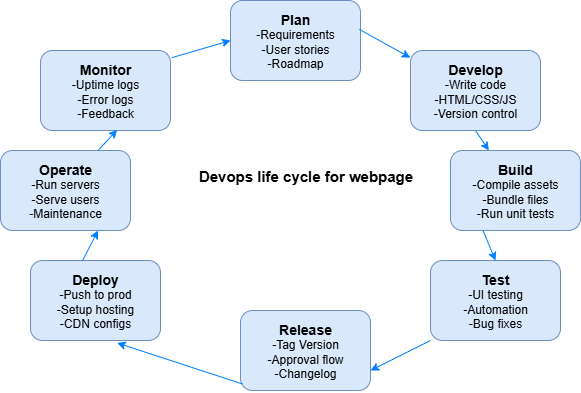

The diagram above was exported from draw.io. Its source (the exported page's mxGraphModel, read from the mxfile embedded in the PNG):
<mxGraphModel dx="866" dy="468" grid="1" gridSize="10" guides="1" tooltips="1" connect="1" arrows="1" fold="1" page="1" pageScale="1" pageWidth="850" pageHeight="1100" math="0" shadow="0">
  <root>
    <mxCell id="0" />
    <mxCell id="1" parent="0" />
    <mxCell id="Bl7phJBsd-NyYcGphBo6-1" value="&lt;b&gt;&lt;font style=&quot;font-size: 14px;&quot;&gt;Plan&lt;/font&gt;&lt;/b&gt;&lt;div&gt;&lt;div&gt;-Requirements&lt;/div&gt;&lt;div&gt;-User stories&lt;/div&gt;&lt;div&gt;-Roadmap&lt;/div&gt;&lt;/div&gt;" style="rounded=1;whiteSpace=wrap;html=1;fillColor=#dae8fc;strokeColor=#6c8ebf;" vertex="1" parent="1">
      <mxGeometry x="320" y="20" width="130" height="80" as="geometry" />
    </mxCell>
    <mxCell id="Bl7phJBsd-NyYcGphBo6-2" value="&lt;b&gt;&lt;font style=&quot;font-size: 14px;&quot;&gt;Develop&lt;/font&gt;&lt;/b&gt;&lt;div&gt;-Write code&lt;/div&gt;&lt;div&gt;-HTML/CSS/JS&lt;/div&gt;&lt;div&gt;-Version control&lt;/div&gt;" style="rounded=1;whiteSpace=wrap;html=1;fillColor=#dae8fc;strokeColor=#6c8ebf;" vertex="1" parent="1">
      <mxGeometry x="500" y="70" width="130" height="80" as="geometry" />
    </mxCell>
    <mxCell id="Bl7phJBsd-NyYcGphBo6-3" value="&lt;b&gt;&lt;font style=&quot;font-size: 14px;&quot;&gt;Build&lt;/font&gt;&lt;/b&gt;&lt;div&gt;-Compile assets&lt;/div&gt;&lt;div&gt;-Bundle files&lt;/div&gt;&lt;div&gt;-Run unit tests&lt;/div&gt;" style="rounded=1;whiteSpace=wrap;html=1;fillColor=#dae8fc;strokeColor=#6c8ebf;" vertex="1" parent="1">
      <mxGeometry x="540" y="170" width="130" height="80" as="geometry" />
    </mxCell>
    <mxCell id="Bl7phJBsd-NyYcGphBo6-4" value="&lt;b&gt;&lt;font style=&quot;font-size: 14px;&quot;&gt;Test&lt;/font&gt;&lt;/b&gt;&lt;div&gt;-UI testing&lt;/div&gt;&lt;div&gt;-Automation&lt;/div&gt;&lt;div&gt;-Bug fixes&lt;/div&gt;" style="rounded=1;whiteSpace=wrap;html=1;fillColor=#dae8fc;strokeColor=#6c8ebf;" vertex="1" parent="1">
      <mxGeometry x="520" y="280" width="130" height="80" as="geometry" />
    </mxCell>
    <mxCell id="Bl7phJBsd-NyYcGphBo6-5" value="&lt;b&gt;&lt;font style=&quot;font-size: 14px;&quot;&gt;Release&lt;/font&gt;&lt;/b&gt;&lt;div&gt;-Tag Version&lt;/div&gt;&lt;div&gt;-Approval flow&lt;/div&gt;&lt;div&gt;-Changelog&lt;/div&gt;" style="rounded=1;whiteSpace=wrap;html=1;fillColor=#dae8fc;strokeColor=#6c8ebf;" vertex="1" parent="1">
      <mxGeometry x="330" y="330" width="130" height="80" as="geometry" />
    </mxCell>
    <mxCell id="Bl7phJBsd-NyYcGphBo6-6" value="&lt;b&gt;&lt;font style=&quot;font-size: 14px;&quot;&gt;Deploy&lt;/font&gt;&lt;/b&gt;&lt;div&gt;-Push to prod&lt;/div&gt;&lt;div&gt;-Setup hosting&lt;/div&gt;&lt;div&gt;-CDN configs&lt;/div&gt;" style="rounded=1;whiteSpace=wrap;html=1;fillColor=#dae8fc;strokeColor=#6c8ebf;" vertex="1" parent="1">
      <mxGeometry x="120" y="280" width="130" height="80" as="geometry" />
    </mxCell>
    <mxCell id="Bl7phJBsd-NyYcGphBo6-7" value="&lt;b&gt;&lt;font style=&quot;font-size: 14px;&quot;&gt;Operate&lt;/font&gt;&lt;/b&gt;&lt;div&gt;-Run servers&lt;/div&gt;&lt;div&gt;-Serve users&lt;/div&gt;&lt;div&gt;-Maintenance&lt;/div&gt;" style="rounded=1;whiteSpace=wrap;html=1;fillColor=#dae8fc;strokeColor=#6c8ebf;" vertex="1" parent="1">
      <mxGeometry x="90" y="170" width="130" height="80" as="geometry" />
    </mxCell>
    <mxCell id="Bl7phJBsd-NyYcGphBo6-8" value="&lt;b&gt;&lt;font style=&quot;font-size: 14px;&quot;&gt;Monitor&lt;/font&gt;&lt;/b&gt;&lt;div&gt;-Uptime logs&lt;/div&gt;&lt;div&gt;-Error logs&lt;/div&gt;&lt;div&gt;-Feedback&lt;/div&gt;" style="rounded=1;whiteSpace=wrap;html=1;fillColor=#dae8fc;strokeColor=#6c8ebf;" vertex="1" parent="1">
      <mxGeometry x="130" y="70" width="130" height="80" as="geometry" />
    </mxCell>
    <mxCell id="Bl7phJBsd-NyYcGphBo6-11" value="" style="endArrow=classic;html=1;rounded=0;exitX=0.991;exitY=0.361;exitDx=0;exitDy=0;exitPerimeter=0;entryX=-0.001;entryY=0.09;entryDx=0;entryDy=0;entryPerimeter=0;strokeColor=#007FFF;" edge="1" parent="1" source="Bl7phJBsd-NyYcGphBo6-1" target="Bl7phJBsd-NyYcGphBo6-2">
      <mxGeometry width="50" height="50" relative="1" as="geometry">
        <mxPoint x="400" y="260" as="sourcePoint" />
        <mxPoint x="500" y="120" as="targetPoint" />
      </mxGeometry>
    </mxCell>
    <mxCell id="Bl7phJBsd-NyYcGphBo6-12" value="" style="endArrow=classic;html=1;rounded=0;exitX=0.5;exitY=1;exitDx=0;exitDy=0;strokeColor=#007FFF;" edge="1" parent="1" source="Bl7phJBsd-NyYcGphBo6-2" target="Bl7phJBsd-NyYcGphBo6-3">
      <mxGeometry width="50" height="50" relative="1" as="geometry">
        <mxPoint x="400" y="260" as="sourcePoint" />
        <mxPoint x="450" y="210" as="targetPoint" />
      </mxGeometry>
    </mxCell>
    <mxCell id="Bl7phJBsd-NyYcGphBo6-13" value="" style="endArrow=classic;html=1;rounded=0;entryX=0.5;entryY=0;entryDx=0;entryDy=0;exitX=0.25;exitY=1;exitDx=0;exitDy=0;strokeColor=#007FFF;" edge="1" parent="1" source="Bl7phJBsd-NyYcGphBo6-3" target="Bl7phJBsd-NyYcGphBo6-4">
      <mxGeometry width="50" height="50" relative="1" as="geometry">
        <mxPoint x="410" y="290" as="sourcePoint" />
        <mxPoint x="460" y="240" as="targetPoint" />
      </mxGeometry>
    </mxCell>
    <mxCell id="Bl7phJBsd-NyYcGphBo6-14" value="" style="endArrow=classic;html=1;rounded=0;exitX=0;exitY=1;exitDx=0;exitDy=0;entryX=1;entryY=0.75;entryDx=0;entryDy=0;strokeColor=#007FFF;" edge="1" parent="1" source="Bl7phJBsd-NyYcGphBo6-4" target="Bl7phJBsd-NyYcGphBo6-5">
      <mxGeometry width="50" height="50" relative="1" as="geometry">
        <mxPoint x="350" y="290" as="sourcePoint" />
        <mxPoint x="460" y="381" as="targetPoint" />
      </mxGeometry>
    </mxCell>
    <mxCell id="Bl7phJBsd-NyYcGphBo6-15" value="" style="endArrow=classic;html=1;rounded=0;exitX=0.016;exitY=0.919;exitDx=0;exitDy=0;entryX=0.667;entryY=1.031;entryDx=0;entryDy=0;entryPerimeter=0;strokeColor=#007FFF;exitPerimeter=0;" edge="1" parent="1" source="Bl7phJBsd-NyYcGphBo6-5" target="Bl7phJBsd-NyYcGphBo6-6">
      <mxGeometry width="50" height="50" relative="1" as="geometry">
        <mxPoint x="400" y="260" as="sourcePoint" />
        <mxPoint x="200" y="370" as="targetPoint" />
      </mxGeometry>
    </mxCell>
    <mxCell id="Bl7phJBsd-NyYcGphBo6-17" value="" style="endArrow=classic;html=1;rounded=0;entryX=0.75;entryY=1;entryDx=0;entryDy=0;exitX=0.4;exitY=0.004;exitDx=0;exitDy=0;exitPerimeter=0;strokeColor=#007FFF;" edge="1" parent="1" source="Bl7phJBsd-NyYcGphBo6-6" target="Bl7phJBsd-NyYcGphBo6-7">
      <mxGeometry width="50" height="50" relative="1" as="geometry">
        <mxPoint x="180" y="270" as="sourcePoint" />
        <mxPoint x="450" y="210" as="targetPoint" />
      </mxGeometry>
    </mxCell>
    <mxCell id="Bl7phJBsd-NyYcGphBo6-18" value="" style="endArrow=classic;html=1;rounded=0;entryX=0.59;entryY=0.992;entryDx=0;entryDy=0;entryPerimeter=0;exitX=0.75;exitY=0;exitDx=0;exitDy=0;strokeColor=#007FFF;" edge="1" parent="1" source="Bl7phJBsd-NyYcGphBo6-7" target="Bl7phJBsd-NyYcGphBo6-8">
      <mxGeometry width="50" height="50" relative="1" as="geometry">
        <mxPoint x="400" y="260" as="sourcePoint" />
        <mxPoint x="450" y="210" as="targetPoint" />
      </mxGeometry>
    </mxCell>
    <mxCell id="Bl7phJBsd-NyYcGphBo6-19" value="" style="endArrow=classic;html=1;rounded=0;exitX=1.01;exitY=0.09;exitDx=0;exitDy=0;entryX=0;entryY=0.5;entryDx=0;entryDy=0;exitPerimeter=0;strokeColor=#007FFF;" edge="1" parent="1" source="Bl7phJBsd-NyYcGphBo6-8" target="Bl7phJBsd-NyYcGphBo6-1">
      <mxGeometry width="50" height="50" relative="1" as="geometry">
        <mxPoint x="400" y="260" as="sourcePoint" />
        <mxPoint x="300" y="50" as="targetPoint" />
      </mxGeometry>
    </mxCell>
    <mxCell id="Bl7phJBsd-NyYcGphBo6-20" value="&lt;b&gt;&lt;font style=&quot;font-size: 15px;&quot;&gt;Devops life cycle for webpage&lt;/font&gt;&lt;/b&gt;" style="text;html=1;align=center;verticalAlign=middle;resizable=0;points=[];autosize=1;strokeColor=none;fillColor=none;" vertex="1" parent="1">
      <mxGeometry x="275" y="180" width="240" height="30" as="geometry" />
    </mxCell>
  </root>
</mxGraphModel>